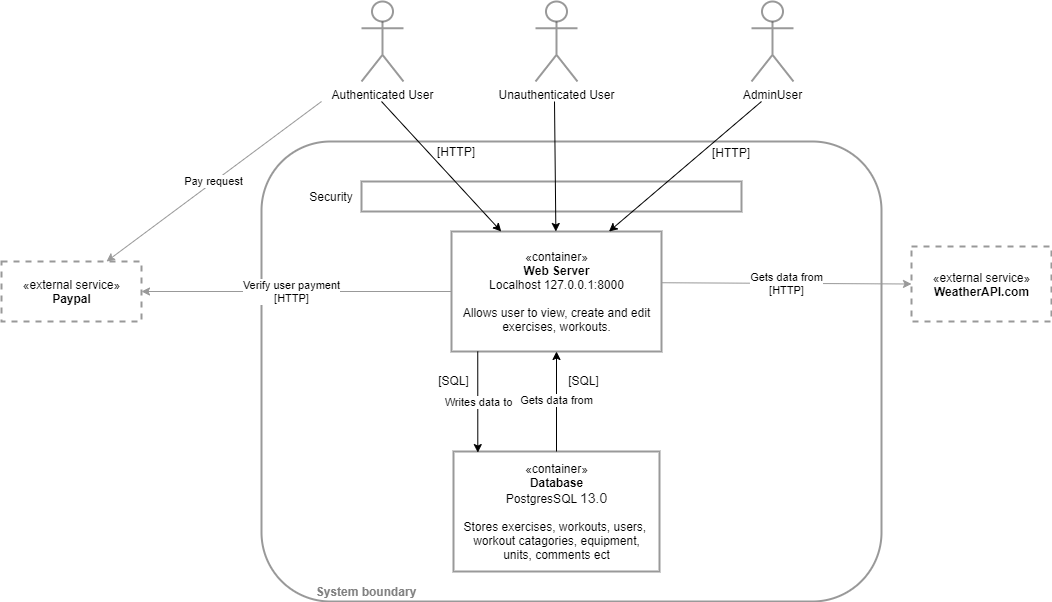

The diagram above was exported from draw.io. Its source (the exported page's mxGraphModel, read from the mxfile embedded in the PNG):
<mxGraphModel dx="2083" dy="1769" grid="1" gridSize="10" guides="1" tooltips="1" connect="1" arrows="1" fold="1" page="1" pageScale="1" pageWidth="850" pageHeight="1100" math="0" shadow="0">
  <root>
    <mxCell id="0" />
    <mxCell id="1" parent="0" />
    <mxCell id="CiCz8s_-_lvc1FcTiYcT-1" value="" style="rounded=1;whiteSpace=wrap;html=1;fillColor=none;opacity=40;strokeWidth=2;" vertex="1" parent="1">
      <mxGeometry x="120" y="140" width="620" height="460" as="geometry" />
    </mxCell>
    <mxCell id="CiCz8s_-_lvc1FcTiYcT-2" value="«container»&lt;br&gt;&lt;b&gt;Web Server&lt;br&gt;&lt;/b&gt;Localhost 127.0.0.1:8000&lt;br&gt;&lt;br&gt;Allows user to view, create and edit&lt;br&gt;exercises, workouts." style="html=1;strokeWidth=2;fillColor=none;opacity=40;" vertex="1" parent="1">
      <mxGeometry x="310" y="230" width="210" height="120" as="geometry" />
    </mxCell>
    <mxCell id="CiCz8s_-_lvc1FcTiYcT-3" value="Authenticated User" style="shape=umlActor;verticalLabelPosition=bottom;verticalAlign=top;html=1;strokeWidth=2;fillColor=none;opacity=40;" vertex="1" parent="1">
      <mxGeometry x="220" width="42" height="80" as="geometry" />
    </mxCell>
    <mxCell id="CiCz8s_-_lvc1FcTiYcT-4" value="AdminUser" style="shape=umlActor;verticalLabelPosition=bottom;verticalAlign=top;html=1;strokeWidth=2;fillColor=none;opacity=40;" vertex="1" parent="1">
      <mxGeometry x="610" width="42" height="80" as="geometry" />
    </mxCell>
    <mxCell id="CiCz8s_-_lvc1FcTiYcT-7" value="«container»&lt;br&gt;&lt;b&gt;Database&lt;/b&gt;&lt;br&gt;PostgresSQL&amp;nbsp;&lt;span style=&quot;color: rgb(34 , 34 , 34) ; font-family: &amp;#34;arial&amp;#34; , sans-serif ; font-size: 14px ; text-align: left ; background-color: rgb(255 , 255 , 255)&quot;&gt;13.0&lt;/span&gt;&lt;br&gt;&lt;br&gt;Stores exercises, workouts, users,&amp;nbsp;&lt;br&gt;workout catagories, equipment,&lt;br&gt;units, comments ect" style="html=1;strokeWidth=2;fillColor=none;opacity=40;" vertex="1" parent="1">
      <mxGeometry x="312" y="450" width="206" height="120" as="geometry" />
    </mxCell>
    <mxCell id="CiCz8s_-_lvc1FcTiYcT-8" value="" style="rounded=0;whiteSpace=wrap;html=1;strokeWidth=2;fillColor=none;opacity=40;" vertex="1" parent="1">
      <mxGeometry x="220" y="180" width="380" height="30" as="geometry" />
    </mxCell>
    <mxCell id="CiCz8s_-_lvc1FcTiYcT-9" value="Security" style="text;html=1;strokeColor=none;fillColor=none;align=center;verticalAlign=middle;whiteSpace=wrap;rounded=0;opacity=40;" vertex="1" parent="1">
      <mxGeometry x="170" y="185" width="40" height="20" as="geometry" />
    </mxCell>
    <mxCell id="CiCz8s_-_lvc1FcTiYcT-12" value="" style="endArrow=classic;html=1;entryX=0.75;entryY=0;entryDx=0;entryDy=0;" edge="1" parent="1" target="CiCz8s_-_lvc1FcTiYcT-2">
      <mxGeometry width="50" height="50" relative="1" as="geometry">
        <mxPoint x="620" y="100" as="sourcePoint" />
        <mxPoint x="700.29" y="227.60000000000002" as="targetPoint" />
        <Array as="points" />
      </mxGeometry>
    </mxCell>
    <mxCell id="CiCz8s_-_lvc1FcTiYcT-13" value="" style="endArrow=classic;html=1;" edge="1" parent="1" target="CiCz8s_-_lvc1FcTiYcT-2">
      <mxGeometry width="50" height="50" relative="1" as="geometry">
        <mxPoint x="240" y="100" as="sourcePoint" />
        <mxPoint x="500.28999999999996" y="230.00000000000003" as="targetPoint" />
        <Array as="points" />
      </mxGeometry>
    </mxCell>
    <mxCell id="CiCz8s_-_lvc1FcTiYcT-16" value="" style="endArrow=classic;html=1;entryX=0.118;entryY=0.009;entryDx=0;entryDy=0;exitX=0.125;exitY=1;exitDx=0;exitDy=0;exitPerimeter=0;entryPerimeter=0;" edge="1" parent="1" source="CiCz8s_-_lvc1FcTiYcT-2" target="CiCz8s_-_lvc1FcTiYcT-7">
      <mxGeometry relative="1" as="geometry">
        <mxPoint x="352" y="351" as="sourcePoint" />
        <mxPoint x="352" y="460" as="targetPoint" />
      </mxGeometry>
    </mxCell>
    <mxCell id="CiCz8s_-_lvc1FcTiYcT-17" value="Writes data to" style="edgeLabel;resizable=0;html=1;align=center;verticalAlign=middle;" connectable="0" vertex="1" parent="CiCz8s_-_lvc1FcTiYcT-16">
      <mxGeometry relative="1" as="geometry" />
    </mxCell>
    <mxCell id="CiCz8s_-_lvc1FcTiYcT-18" value="Gets data from" style="endArrow=classic;html=1;exitX=0.5;exitY=0;exitDx=0;exitDy=0;" edge="1" parent="1" source="CiCz8s_-_lvc1FcTiYcT-7" target="CiCz8s_-_lvc1FcTiYcT-2">
      <mxGeometry relative="1" as="geometry">
        <mxPoint x="360" y="390" as="sourcePoint" />
        <mxPoint x="460" y="390" as="targetPoint" />
      </mxGeometry>
    </mxCell>
    <mxCell id="CiCz8s_-_lvc1FcTiYcT-21" value="[HTTP]" style="text;align=center;fontStyle=0;verticalAlign=middle;spacingLeft=3;spacingRight=3;strokeColor=none;rotatable=0;points=[[0,0.5],[1,0.5]];portConstraint=eastwest;fillColor=none;opacity=40;" vertex="1" parent="1">
      <mxGeometry x="285" y="140" width="60" height="20" as="geometry" />
    </mxCell>
    <mxCell id="CiCz8s_-_lvc1FcTiYcT-22" value="[HTTP]" style="text;align=center;fontStyle=0;verticalAlign=middle;spacingLeft=3;spacingRight=3;strokeColor=none;rotatable=0;points=[[0,0.5],[1,0.5]];portConstraint=eastwest;fillColor=none;opacity=40;" vertex="1" parent="1">
      <mxGeometry x="560" y="141" width="60" height="19" as="geometry" />
    </mxCell>
    <mxCell id="CiCz8s_-_lvc1FcTiYcT-25" value="[SQL]" style="text;align=center;fontStyle=0;verticalAlign=middle;spacingLeft=3;spacingRight=3;strokeColor=none;rotatable=0;points=[[0,0.5],[1,0.5]];portConstraint=eastwest;fillColor=none;opacity=40;" vertex="1" parent="1">
      <mxGeometry x="280" y="370" width="65" height="18" as="geometry" />
    </mxCell>
    <mxCell id="CiCz8s_-_lvc1FcTiYcT-26" value="[SQL]" style="text;align=center;fontStyle=0;verticalAlign=middle;spacingLeft=3;spacingRight=3;strokeColor=none;rotatable=0;points=[[0,0.5],[1,0.5]];portConstraint=eastwest;fillColor=none;opacity=40;" vertex="1" parent="1">
      <mxGeometry x="410" y="371" width="65" height="16" as="geometry" />
    </mxCell>
    <mxCell id="CiCz8s_-_lvc1FcTiYcT-27" value="«external service»&lt;br&gt;&lt;b&gt;Paypal&lt;/b&gt;" style="html=1;strokeWidth=2;fillColor=none;opacity=40;dashed=1;" vertex="1" parent="1">
      <mxGeometry x="-140" y="260" width="140" height="60" as="geometry" />
    </mxCell>
    <mxCell id="CiCz8s_-_lvc1FcTiYcT-32" value="«external service»&lt;br&gt;&lt;b&gt;WeatherAPI.com&lt;/b&gt;&lt;br&gt;" style="html=1;strokeWidth=2;fillColor=none;opacity=40;dashed=1;" vertex="1" parent="1">
      <mxGeometry x="770" y="245" width="140" height="75" as="geometry" />
    </mxCell>
    <mxCell id="CiCz8s_-_lvc1FcTiYcT-33" value="Gets data from&lt;br&gt;[HTTP]" style="endArrow=classic;html=1;entryX=0;entryY=0.5;entryDx=0;entryDy=0;exitX=1;exitY=0.427;exitDx=0;exitDy=0;exitPerimeter=0;strokeColor=#999999;" edge="1" parent="1" source="CiCz8s_-_lvc1FcTiYcT-2" target="CiCz8s_-_lvc1FcTiYcT-32">
      <mxGeometry relative="1" as="geometry">
        <mxPoint x="520" y="270" as="sourcePoint" />
        <mxPoint x="620" y="270" as="targetPoint" />
      </mxGeometry>
    </mxCell>
    <mxCell id="CiCz8s_-_lvc1FcTiYcT-35" value="Pay request" style="endArrow=classic;html=1;strokeColor=#999999;entryX=0.75;entryY=0;entryDx=0;entryDy=0;" edge="1" parent="1" target="CiCz8s_-_lvc1FcTiYcT-27">
      <mxGeometry relative="1" as="geometry">
        <mxPoint x="180" y="100" as="sourcePoint" />
        <mxPoint x="200" y="290" as="targetPoint" />
      </mxGeometry>
    </mxCell>
    <mxCell id="CiCz8s_-_lvc1FcTiYcT-37" value="Verify user payment&lt;br&gt;[HTTP]" style="endArrow=classic;html=1;strokeColor=#999999;entryX=1;entryY=0.5;entryDx=0;entryDy=0;exitX=0;exitY=0.5;exitDx=0;exitDy=0;" edge="1" parent="1" source="CiCz8s_-_lvc1FcTiYcT-2" target="CiCz8s_-_lvc1FcTiYcT-27">
      <mxGeometry x="0.0323" relative="1" as="geometry">
        <mxPoint x="245" y="70" as="sourcePoint" />
        <mxPoint y="300" as="targetPoint" />
        <mxPoint as="offset" />
      </mxGeometry>
    </mxCell>
    <mxCell id="CiCz8s_-_lvc1FcTiYcT-38" value="Unauthenticated User" style="shape=umlActor;verticalLabelPosition=bottom;verticalAlign=top;html=1;strokeWidth=2;fillColor=none;opacity=40;" vertex="1" parent="1">
      <mxGeometry x="394" width="42" height="80" as="geometry" />
    </mxCell>
    <mxCell id="CiCz8s_-_lvc1FcTiYcT-39" value="" style="endArrow=classic;html=1;" edge="1" parent="1" target="CiCz8s_-_lvc1FcTiYcT-2">
      <mxGeometry width="50" height="50" relative="1" as="geometry">
        <mxPoint x="413" y="100" as="sourcePoint" />
        <mxPoint x="460" y="60" as="targetPoint" />
      </mxGeometry>
    </mxCell>
    <mxCell id="CiCz8s_-_lvc1FcTiYcT-40" value="&lt;b&gt;&lt;font color=&quot;#808080&quot;&gt;System boundary&lt;/font&gt;&lt;/b&gt;" style="text;html=1;strokeColor=none;fillColor=none;align=center;verticalAlign=middle;whiteSpace=wrap;rounded=0;dashed=1;opacity=40;" vertex="1" parent="1">
      <mxGeometry x="170" y="580" width="110" height="20" as="geometry" />
    </mxCell>
  </root>
</mxGraphModel>